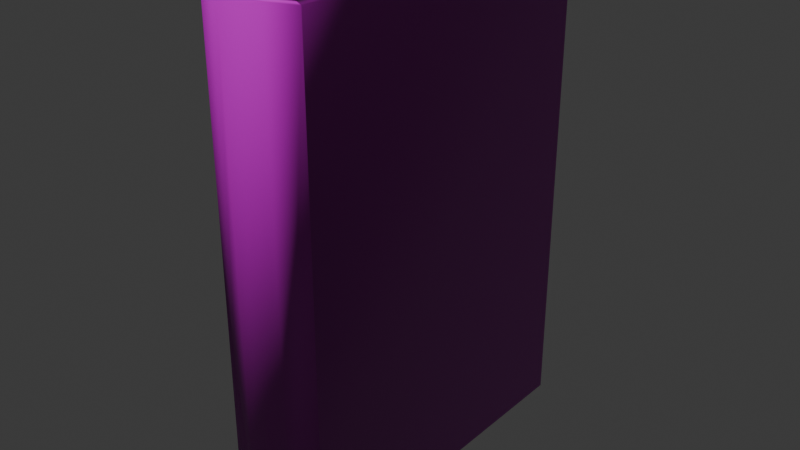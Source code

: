 # Source: burns.blend  (saved by Blender 5.0.118; exported with 4.5.12 LTS)
import bpy
from mathutils import Matrix  # noqa: F401  (used for matrix-valued properties, if any)

bpy.ops.wm.read_factory_settings(use_empty=True)
scene = bpy.context.scene
scene.name = 'Scene'

# ---- images (referenced by path relative to the original .blend; pixels are not part of the script)
import os
ASSET_DIR = os.environ.get("B2B_ASSET_DIR", "")  # directory of the original .blend (textures are referenced by path, not embedded)
HERE = os.path.dirname(os.path.abspath(__file__))  # packed textures are extracted next to this script under _unpacked/

def load_image(name, relpath, width, height, colorspace="sRGB"):
    """Load a texture the original file referenced (path relative to the .blend, or extracted next to this script)."""
    p = next((c for c in (os.path.join(HERE, relpath), os.path.join(ASSET_DIR, relpath)) if relpath and os.path.exists(c)), "")
    if p:
        img = bpy.data.images.load(p, check_existing=True)
        img.name = name
    else:  # same state as the original file: an image datablock whose file is absent (Cycles renders it pink)
        img = bpy.data.images.new(name, width, height)
        img.source = "FILE"
        img.filepath = "//" + (relpath or name)
    img.colorspace_settings.name = colorspace
    return img
img_antiquebooks2_d_jpg_001 = load_image('AntiqueBooks2_D.jpg.001', 'AntiqueBooks2_D.jpg', 1024, 1024, 'sRGB')
img_antiquebooks2_n_jpg = load_image('AntiqueBooks2_N.jpg', 'AntiqueBooks2_N.jpg', 1024, 1024, 'Non-Color')

# ---- materials (node trees are filled in below, after node groups)
mat_antiquebooks2_d = bpy.data.materials.new('AntiqueBooks2_D')
mat_antiquebooks2_d.roughness = 0.5

# ---- material node trees
mat_antiquebooks2_d.use_nodes = True; mat_antiquebooks2_d.node_tree.nodes.clear()
_N = mat_antiquebooks2_d.node_tree.nodes; _L = mat_antiquebooks2_d.node_tree.links
n0 = _N.new('ShaderNodeBsdfPrincipled'); n0.name = 'Principled BSDF'; n0.location = (0, 300)
n1 = _N.new('ShaderNodeOutputMaterial'); n1.name = 'Material Output'; n1.location = (280, 300)
n2 = _N.new('ShaderNodeTexImage'); n2.name = 'Image Texture'; n2.location = (-480, 300)
n2.image = img_antiquebooks2_d_jpg_001
n3 = _N.new('ShaderNodeTexImage'); n3.name = 'Image Texture.001'; n3.location = (-480, 0)
n3.image = img_antiquebooks2_n_jpg
n4 = _N.new('ShaderNodeNormalMap'); n4.name = 'Normal Map'; n4.location = (-200, 0)
n4.inputs[0].default_value = 2.0
_L.new(n2.outputs[0], n0.inputs[0])
_L.new(n3.outputs[0], n4.inputs[1])
_L.new(n4.outputs[0], n0.inputs[5])
_L.new(n0.outputs[0], n1.inputs[0])
n1.is_active_output = True

# ---- world
world_world = bpy.data.worlds.new('World'); scene.world = world_world
world_world.use_nodes = True; world_world.node_tree.nodes.clear()
_N = world_world.node_tree.nodes; _L = world_world.node_tree.links
n0 = _N.new('ShaderNodeOutputWorld'); n0.name = 'World Output'; n0.location = (200, 100)
n1 = _N.new('ShaderNodeBackground'); n1.name = 'Background'; n1.location = (-200, 100)
n1.inputs[0].default_value = (0.05088, 0.05088, 0.05088, 1.0)
_L.new(n1.outputs[0], n0.inputs[0])
n0.is_active_output = True
world_world.color = (0.05088, 0.05088, 0.05088)
world_world.sun_shadow_jitter_overblur = 0.0

# ---- meshes
me_cube_096 = bpy.data.meshes.new('Cube.096')
me_cube_096.from_pydata([(2.824e-09, 0.06452, 0.004286), (0.008626, 0.06499, 0.004246), (0.009024, -0.06796, 0.1951), (-0.009024, -0.06796, 0.0002925), (0.02025, 0.07031, 0.1951), (-0.02025, 0.07031, 0.1951), (-0.02025, 0.07031, 0.0002925), (0.02025, 0.07031, 0.0002925), (-2.994e-09, -0.06859, 0.0002925), (0.009024, -0.06796, 0.0002925), (-0.009024, -0.06796, 0.1951), (-2.994e-09, -0.06859, 0.1951), (0.02025, -0.06414, 0.1951), (-0.02025, -0.06414, 0.1951), (0.01597, -0.06175, 0.004189), (-0.02025, -0.06414, 0.0002925), (-0.008626, 0.06499, 0.004246), (-0.008626, 0.06499, 0.1912), (2.824e-09, 0.06452, 0.1911), (0.008626, 0.06499, 0.1912), (0.01597, -0.06175, 0.1912), (0.008014, -0.06445, 0.1912), (-2.838e-09, -0.06501, 0.1912), (-0.008014, -0.06445, 0.1912), (-0.008014, -0.06445, 0.004189), (-0.01597, -0.06175, 0.004189), (0.02025, -0.06414, 0.0002925), (0.008014, -0.06445, 0.004189), (-0.01597, -0.06175, 0.1912), (-2.838e-09, -0.06501, 0.004189), (0.01608, 0.07031, 0.0002925), (-0.01608, 0.07031, 0.0002925), (0.01608, 0.07031, 0.1951), (-0.01608, 0.07031, 0.1951), (0.01608, -0.06181, 0.1951), (0.00804, -0.06455, 0.1951), (-2.842e-09, -0.06511, 0.1951), (-0.00804, -0.06455, 0.1951), (-0.00804, -0.06455, 0.0002925), (-0.01608, -0.06181, 0.0002925), (0.01608, -0.06181, 0.0002925), (0.00804, -0.06455, 0.0002925), (-0.01608, -0.06181, 0.1951), (-2.842e-09, -0.06511, 0.0002925), (0.01679, 0.06601, 0.004189), (-0.01679, 0.06601, 0.004189), (0.01679, 0.06601, 0.1912), (-0.01679, 0.06601, 0.1912)], [], [(16, 17, 18, 0), (45, 47, 17, 16), (23, 17, 47, 28), (44, 14, 27, 1), (1, 27, 29, 0), (15, 13, 5, 6), (16, 24, 25, 45), (0, 29, 24, 16), (26, 7, 4, 12), (0, 18, 19, 1), (1, 19, 46, 44), (20, 46, 19, 21), (21, 19, 18, 22), (22, 18, 17, 23), (15, 3, 10, 13), (3, 8, 11, 10), (8, 9, 2, 11), (9, 26, 12, 2), (2, 12, 34, 35), (10, 11, 36, 37), (11, 2, 35, 36), (3, 15, 39, 38), (26, 9, 41, 40), (13, 10, 37, 42), (8, 3, 38, 43), (9, 8, 43, 41), (7, 26, 40, 30), (15, 6, 31, 39), (12, 4, 32, 34), (5, 13, 42, 33), (6, 5, 33, 31), (4, 7, 30, 32), (20, 21, 35, 34), (22, 23, 37, 36), (21, 22, 36, 35), (25, 24, 38, 39), (27, 14, 40, 41), (23, 28, 42, 37), (24, 29, 43, 38), (29, 27, 41, 43), (14, 44, 30, 40), (45, 25, 39, 31), (46, 20, 34, 32), (28, 47, 33, 42), (47, 45, 31, 33), (44, 46, 32, 30)])
me_cube_096.polygons.foreach_set('use_smooth', [True] * 46)
_k = set([(0, 1), (0, 16), (1, 44), (4, 7), (4, 12), (4, 32), (5, 6), (5, 13), (5, 33), (6, 15), (6, 31), (7, 26), (7, 30), (14, 44), (16, 45), (17, 18), (17, 47), (18, 19), (19, 46), (20, 46), (25, 45), (28, 47), (30, 32), (30, 40), (30, 44), (31, 33), (31, 39), (31, 45), (32, 34), (32, 46), (33, 42), (33, 47), (44, 46), (45, 47)])
me_cube_096.attributes.new('sharp_edge', 'BOOLEAN', 'EDGE').data.foreach_set('value', [ (min(e.vertices), max(e.vertices)) in _k for e in me_cube_096.edges])
_uv = me_cube_096.uv_layers.new(name='UVMap')
_uv.uv.foreach_set('vector', [0.9837, 0.7968, 0.9836, 0.8996, 0.9768, 0.8997, 0.9769, 0.7967, 0.9903, 0.797, 0.99, 0.8994, 0.9836, 0.8996, 0.9837, 0.7968, 0.9828, 0.9638, 0.9836, 0.8996, 0.99, 0.8994, 0.9889, 0.9625, 0.9635, 0.797, 0.9646, 0.7333, 0.9708, 0.732, 0.9701, 0.7968, 0.9701, 0.7968, 0.9708, 0.732, 0.977, 0.7317, 0.9769, 0.7967, 0.1391, 0.02429, 0.1391, 0.1642, 0.04894, 0.1642, 0.04894, 0.02429, 0.9837, 0.7968, 0.9832, 0.732, 0.9894, 0.7333, 0.9903, 0.797, 0.9769, 0.7967, 0.977, 0.7317, 0.9832, 0.732, 0.9837, 0.7968, 0.04894, 0.02429, 0.1391, 0.02429, 0.1391, 0.1642, 0.04894, 0.1642, 0.9769, 0.7967, 0.9768, 0.8997, 0.97, 0.8996, 0.9701, 0.7968, 0.9701, 0.7968, 0.97, 0.8996, 0.9635, 0.8994, 0.9635, 0.797, 0.9644, 0.9625, 0.9635, 0.8994, 0.97, 0.8996, 0.9705, 0.9638, 0.9705, 0.9638, 0.97, 0.8996, 0.9768, 0.8997, 0.9767, 0.9641, 0.9767, 0.9641, 0.9768, 0.8997, 0.9836, 0.8996, 0.9828, 0.9638, 0.0154, 0.02554, 0.02217, 0.02554, 0.02217, 0.1633, 0.0154, 0.1633, 0.02217, 0.02554, 0.02965, 0.02554, 0.02965, 0.1633, 0.02217, 0.1633, 0.02965, 0.02554, 0.03714, 0.02554, 0.03714, 0.1633, 0.02965, 0.1633, 0.03714, 0.02554, 0.04817, 0.02554, 0.04817, 0.1633, 0.03714, 0.1633, 0.03714, 0.1633, 0.04817, 0.1633, 0.04817, 0.1645, 0.03714, 0.1645, 0.02217, 0.1633, 0.02965, 0.1633, 0.02965, 0.1645, 0.02217, 0.1645, 0.02965, 0.1633, 0.03714, 0.1633, 0.03714, 0.1645, 0.02965, 0.1645, 0.02217, 0.02554, 0.0154, 0.02554, 0.0154, 0.02438, 0.02217, 0.02438, 0.04817, 0.02554, 0.03714, 0.02554, 0.03714, 0.02438, 0.04817, 0.02438, 0.0154, 0.1633, 0.02217, 0.1633, 0.02217, 0.1645, 0.0154, 0.1645, 0.02965, 0.02554, 0.02217, 0.02554, 0.02217, 0.02438, 0.02965, 0.02438, 0.03714, 0.02554, 0.02965, 0.02554, 0.02965, 0.02438, 0.03714, 0.02438, 0.1391, 0.02429, 0.04894, 0.02429, 0.05038, 0.02373, 0.1391, 0.02373, 0.1391, 0.02429, 0.04894, 0.02429, 0.04894, 0.02373, 0.1377, 0.02373, 0.04894, 0.1642, 0.1391, 0.1642, 0.1391, 0.1653, 0.05038, 0.1653, 0.04894, 0.1642, 0.1391, 0.1642, 0.1377, 0.1653, 0.04894, 0.1653, 0.04894, 0.02429, 0.04894, 0.1642, 0.04862, 0.1642, 0.04862, 0.02429, 0.1391, 0.1642, 0.1391, 0.02429, 0.1399, 0.02429, 0.1399, 0.1642, 0.04817, 0.166, 0.03714, 0.166, 0.03714, 0.1645, 0.04817, 0.1645, 0.02965, 0.166, 0.02217, 0.166, 0.02217, 0.1645, 0.02965, 0.1645, 0.03714, 0.166, 0.02965, 0.166, 0.02965, 0.1645, 0.03714, 0.1645, 0.0154, 0.02303, 0.02217, 0.02303, 0.02217, 0.02438, 0.0154, 0.02438, 0.03714, 0.02303, 0.04817, 0.02303, 0.04817, 0.02438, 0.03714, 0.02438, 0.02217, 0.166, 0.0154, 0.166, 0.0154, 0.1645, 0.02217, 0.1645, 0.02217, 0.02303, 0.02965, 0.02303, 0.02965, 0.02438, 0.02217, 0.02438, 0.02965, 0.02303, 0.03714, 0.02303, 0.03714, 0.02438, 0.02965, 0.02438, 0.05042, 0.02327, 0.1365, 0.02326, 0.1391, 0.02373, 0.05038, 0.02373, 0.05159, 0.02326, 0.1376, 0.02327, 0.1377, 0.02373, 0.04894, 0.02373, 0.1365, 0.166, 0.05042, 0.166, 0.05038, 0.1653, 0.1391, 0.1653, 0.1376, 0.166, 0.05159, 0.166, 0.04894, 0.1653, 0.1377, 0.1653, 0.04827, 0.1633, 0.04827, 0.02691, 0.04862, 0.02429, 0.04862, 0.1642, 0.1408, 0.02691, 0.1408, 0.1633, 0.1399, 0.1642, 0.1399, 0.02429])
me_cube_096.materials.append(mat_antiquebooks2_d)
me_cube_096.update()
me_cube_096.normals_split_custom_set([tuple(v) for v in zip(*[iter([0.08943, 0.996, 0.0, 0.08943, 0.996, 0.0, -4.736e-09, 1.0, 0.0, -4.736e-09, 1.0, 0.0, 0.1242, 0.9923, 0.0, 0.1242, 0.9923, 0.0, 0.08943, 0.996, 0.0, 0.08943, 0.996, 0.0, 0.145, 0.7114, 0.6876, 0.003036, 0.0004067, 1.0, 0.003546, 0.0002383, 1.0, 0.6639, 0.478, 0.5751, -0.003547, 0.0002385, -1.0, -0.6639, 0.478, -0.5751, -0.145, 0.7114, -0.6876, -0.003036, 0.0004068, -1.0, -0.003036, 0.0004068, -1.0, -0.145, 0.7114, -0.6876, -6.887e-10, 0.714, -0.7001, 0.0, 0.0005962, -1.0, -0.6525, -0.4673, -0.5966, -0.6525, -0.4673, 0.5966, -1.0, 5.333e-08, 0.0, -1.0, 5.333e-08, 0.0, 0.003036, 0.0004068, -1.0, 0.145, 0.7114, -0.6876, 0.6639, 0.478, -0.5751, 0.003547, 0.0002385, -1.0, 0.0, 0.0005962, -1.0, -6.887e-10, 0.714, -0.7001, 0.145, 0.7114, -0.6876, 0.003036, 0.0004068, -1.0, 0.6525, -0.4673, -0.5966, 1.0, -5.333e-08, 0.0, 1.0, -5.333e-08, 0.0, 0.6525, -0.4673, 0.5966, -4.736e-09, 1.0, 0.0, -4.736e-09, 1.0, 0.0, -0.08943, 0.996, 2.138e-09, -0.08943, 0.996, 2.138e-09, -0.08943, 0.996, 2.138e-09, -0.08943, 0.996, 2.138e-09, -0.1242, 0.9923, 4.258e-09, -0.1242, 0.9923, 4.258e-09, -0.6639, 0.478, 0.5751, -0.003546, 0.0002383, 1.0, -0.003036, 0.0004067, 1.0, -0.145, 0.7114, 0.6876, -0.145, 0.7114, 0.6876, -0.003036, 0.0004067, 1.0, 0.0, 0.000596, 1.0, 8.137e-08, 0.714, 0.7001, 8.137e-08, 0.714, 0.7001, 0.0, 0.000596, 1.0, 0.003036, 0.0004067, 1.0, 0.145, 0.7114, 0.6876, -0.6525, -0.4673, -0.5966, -0.1448, -0.7195, -0.6792, -0.1448, -0.7195, 0.6792, -0.6525, -0.4673, 0.5966, -0.1448, -0.7195, -0.6792, -3.433e-09, -0.7221, -0.6918, -3.433e-09, -0.7221, 0.6918, -0.1448, -0.7195, 0.6792, -3.433e-09, -0.7221, -0.6918, 0.1448, -0.7195, -0.6792, 0.1448, -0.7195, 0.6792, -3.433e-09, -0.7221, 0.6918, 0.1448, -0.7195, -0.6792, 0.6525, -0.4673, -0.5966, 0.6525, -0.4673, 0.5966, 0.1448, -0.7195, 0.6792, 0.1448, -0.7195, 0.6792, 0.6525, -0.4673, 0.5966, -0.4109, 0.2951, 0.8626, -0.1317, 0.6536, 0.7453, -0.1448, -0.7195, 0.6792, -3.433e-09, -0.7221, 0.6918, 7.957e-08, 0.6822, 0.7312, 0.1317, 0.6536, 0.7453, -3.433e-09, -0.7221, 0.6918, 0.1448, -0.7195, 0.6792, -0.1317, 0.6536, 0.7453, 7.957e-08, 0.6822, 0.7312, -0.1448, -0.7195, -0.6792, -0.6525, -0.4673, -0.5966, 0.4109, 0.2951, -0.8626, 0.1317, 0.6536, -0.7453, 0.6525, -0.4673, -0.5966, 0.1448, -0.7195, -0.6792, -0.1317, 0.6536, -0.7453, -0.4109, 0.2951, -0.8626, -0.6525, -0.4673, 0.5966, -0.1448, -0.7195, 0.6792, 0.1317, 0.6536, 0.7453, 0.4109, 0.2951, 0.8626, -3.433e-09, -0.7221, -0.6918, -0.1448, -0.7195, -0.6792, 0.1317, 0.6536, -0.7453, -3.418e-10, 0.6822, -0.7312, 0.1448, -0.7195, -0.6792, -3.433e-09, -0.7221, -0.6918, -3.418e-10, 0.6822, -0.7312, -0.1317, 0.6536, -0.7453, 0.0, 0.0, -1.0, 0.6525, -0.4673, -0.5966, -0.4109, 0.2951, -0.8626, 0.0, 0.0, -1.0, -0.6525, -0.4673, -0.5966, 0.0, 0.0, -1.0, 0.0, 0.0, -1.0, 0.4109, 0.2951, -0.8626, 0.6525, -0.4673, 0.5966, 3.351e-06, 0.0, 1.0, 3.351e-06, 0.0, 1.0, -0.4109, 0.2951, 0.8626, -3.351e-06, 0.0, 1.0, -0.6525, -0.4673, 0.5966, 0.4109, 0.2951, 0.8626, -3.351e-06, 0.0, 1.0, 0.0, 1.0, 0.0, 0.0, 1.0, 0.0, 0.0, 1.0, 0.0, 0.0, 1.0, 0.0, 0.0, 1.0, 0.0, 0.0, 1.0, 0.0, 0.0, 1.0, 0.0, 0.0, 1.0, 0.0, -0.6639, 0.478, 0.5751, -0.145, 0.7114, 0.6876, -0.1317, 0.6536, 0.7453, -0.4109, 0.2951, 0.8626, 8.137e-08, 0.714, 0.7001, 0.145, 0.7114, 0.6876, 0.1317, 0.6536, 0.7453, 7.957e-08, 0.6822, 0.7312, -0.145, 0.7114, 0.6876, 8.137e-08, 0.714, 0.7001, 7.957e-08, 0.6822, 0.7312, -0.1317, 0.6536, 0.7453, 0.6639, 0.478, -0.5751, 0.145, 0.7114, -0.6876, 0.1317, 0.6536, -0.7453, 0.4109, 0.2951, -0.8626, -0.145, 0.7114, -0.6876, -0.6639, 0.478, -0.5751, -0.4109, 0.2951, -0.8626, -0.1317, 0.6536, -0.7453, 0.145, 0.7114, 0.6876, 0.6639, 0.478, 0.5751, 0.4109, 0.2951, 0.8626, 0.1317, 0.6536, 0.7453, 0.145, 0.7114, -0.6876, -6.887e-10, 0.714, -0.7001, -3.418e-10, 0.6822, -0.7312, 0.1317, 0.6536, -0.7453, -6.887e-10, 0.714, -0.7001, -0.145, 0.7114, -0.6876, -0.1317, 0.6536, -0.7453, -3.418e-10, 0.6822, -0.7312, -0.6639, 0.478, -0.5751, -0.997, 0.003133, 0.07791, -0.997, 0.003133, 0.07791, -0.4109, 0.2951, -0.8626, 0.997, 0.003133, 0.07791, 0.6639, 0.478, -0.5751, 0.4109, 0.2951, -0.8626, 0.997, 0.003133, 0.07791, -0.997, 0.003133, -0.07791, -0.6639, 0.478, 0.5751, -0.4109, 0.2951, 0.8626, -0.997, 0.003133, -0.07791, 0.6639, 0.478, 0.5751, 0.997, 0.003133, -0.07791, 0.997, 0.003133, -0.07791, 0.4109, 0.2951, 0.8626, 0.9867, -0.1623, 0.0, 0.9867, -0.1623, 0.0, 0.9867, -0.1623, 0.0, 0.9867, -0.1623, 0.0, -0.9867, -0.1623, 4.378e-09, -0.9867, -0.1623, 4.378e-09, -0.9867, -0.1623, 4.378e-09, -0.9867, -0.1623, 4.378e-09])] * 3)])

# ---- objects
ob_burns = bpy.data.objects.new('Burns', me_cube_096)

# ---- transforms, parenting, visibility, modifiers, constraints
ob_burns.location = (0.5833, 0.009542, 0.003596)
ob_burns.rotation_euler = (-1.629e-07, 0.0, 0.0)

# ---- collection membership
scene.collection.objects.link(ob_burns)

# ---- scene / render settings (as saved in the file)
scene.frame_start = 1; scene.frame_end = 250; scene.frame_set(1)
scene.render.engine = 'BLENDER_EEVEE_NEXT'
scene.render.fps = 30
scene.render.bake_bias = 0.0
scene.render.bake_samples = 0
scene.cycles.sampling_pattern = 'TABULATED_SOBOL'
scene.eevee.use_volume_custom_range = False
bpy.context.view_layer.update()

# ---- added for rendering (the .blend has no active camera and no usable light): camera, sun
cam_auto = bpy.data.cameras.new('AutoCamera')
cam_auto.lens = 50.0
cam_auto.sensor_width = 36.0
cam_auto.clip_end = 1000.0
ob_auto_camera = bpy.data.objects.new('AutoCamera', cam_auto)
scene.collection.objects.link(ob_auto_camera)
ob_auto_camera.location = (0.807853, -0.259041, 0.280936)
ob_auto_camera.rotation_euler = (1.09748, -7.21219e-08, 0.694738)
scene.camera = ob_auto_camera
light_auto_sun = bpy.data.lights.new('AutoSun', 'SUN')
light_auto_sun.energy = 3.0
light_auto_sun.angle = 0.0523599
ob_auto_sun = bpy.data.objects.new('AutoSun', light_auto_sun)
scene.collection.objects.link(ob_auto_sun)
ob_auto_sun.rotation_euler = (0.872665, 0.174533, 0.523599)
bpy.context.view_layer.update()
